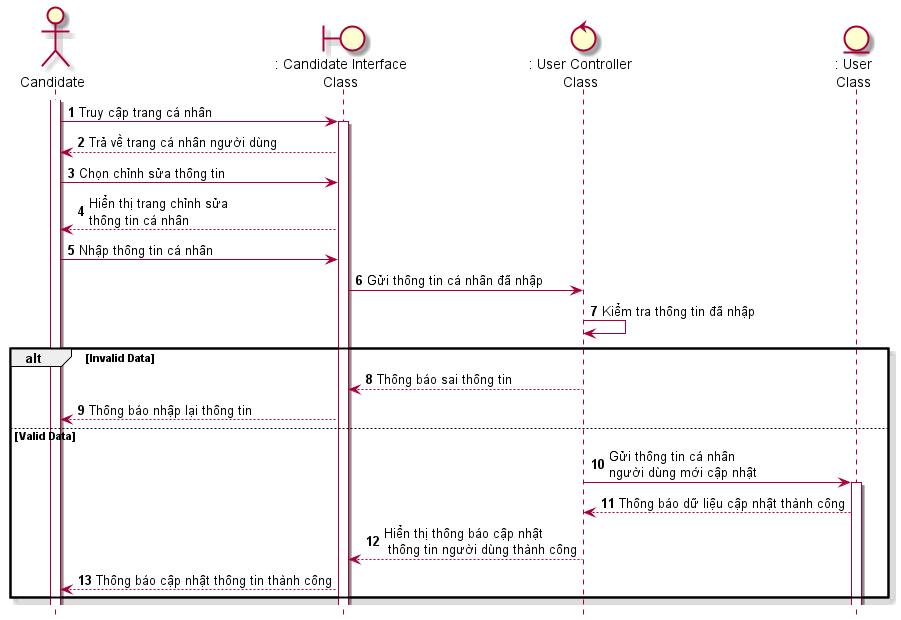

The diagram above was rendered by PlantUML. Its source (embedded in the PNG):
@startuml SeqQuanLyHoSoCaNhan
skin rose
hide footbox
actor candidate as "Candidate"
boundary candidateInterface as ": Candidate Interface\nClass"
control userController as ": User Controller\nClass"
entity User as ": User\nClass"
autonumber
candidate++
candidate-> candidateInterface++: Truy cập trang cá nhân
candidateInterface-->candidate: Trả về trang cá nhân người dùng
candidate-> candidateInterface: Chọn chỉnh sửa thông tin
candidateInterface--> candidate: Hiển thị trang chỉnh sửa\nthông tin cá nhân
candidate -> candidateInterface: Nhập thông tin cá nhân
candidateInterface->userController: Gửi thông tin cá nhân đã nhập
userController->userController: Kiểm tra thông tin đã nhập
alt Invalid Data
userController --> candidateInterface: Thông báo sai thông tin 
candidateInterface --> candidate: Thông báo nhập lại thông tin
else Valid Data
userController -> User++: Gửi thông tin cá nhân \nngười dùng mới cập nhật
User --> userController: Thông báo dữ liệu cập nhật thành công
userController --> candidateInterface: Hiển thị thông báo cập nhật\n thông tin người dùng thành công
candidateInterface --> candidate: Thông báo cập nhật thông tin thành công
end
@enduml